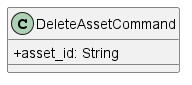

The diagram above was rendered by PlantUML. Its source (embedded in the PNG):
@startuml
skinparam classAttributeIconSize 0

 class DeleteAssetCommand {
        + asset_id: String
    }
@enduml